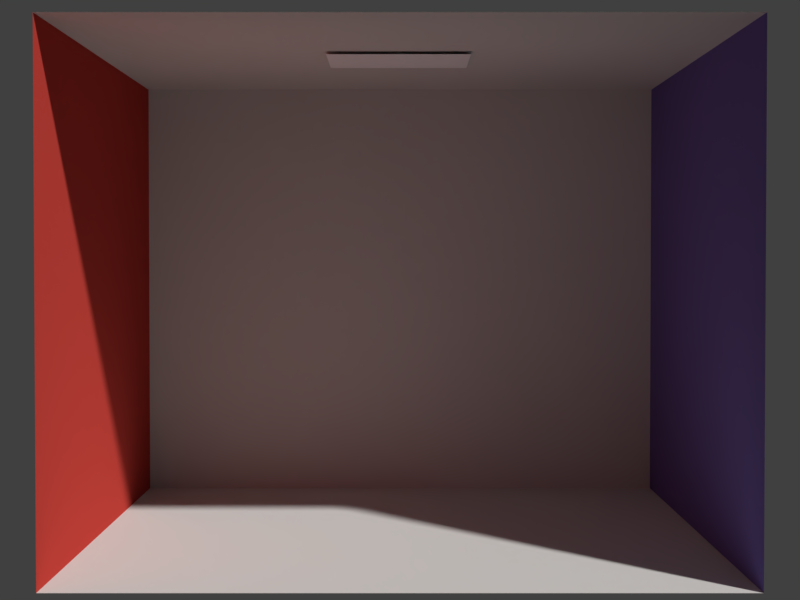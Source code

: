# Source: cbox.blend  (saved by Blender 2.79.0; exported with 4.5.12 LTS)
import bpy
from mathutils import Matrix  # noqa: F401  (used for matrix-valued properties, if any)

bpy.ops.wm.read_factory_settings(use_empty=True)
scene = bpy.context.scene
scene.name = 'Scene'

# ---- collections
col_collection_1 = bpy.data.collections.new('Collection 1'); scene.collection.children.link(col_collection_1)

# ---- materials (node trees are filled in below, after node groups)
mat_glass = bpy.data.materials.new('glass')
mat_glass.alpha_threshold = 0.0
mat_glass.use_transparent_shadow = False
mat_glass.roughness = 0.5
mat_glass.specular_intensity = 0.0
mat_mirror = bpy.data.materials.new('mirror')
mat_mirror.alpha_threshold = 0.0
mat_mirror.use_transparent_shadow = False
mat_mirror.roughness = 0.5
mat_mirror.specular_intensity = 0.0
mat_wall_blue = bpy.data.materials.new('wall_blue')
mat_wall_blue.alpha_threshold = 0.0
mat_wall_blue.use_transparent_shadow = False
mat_wall_blue.diffuse_color = (0.161, 0.133, 0.427, 1.0)
mat_wall_blue.roughness = 0.5
mat_wall_blue.specular_intensity = 0.0
mat_wall_red = bpy.data.materials.new('wall_red')
mat_wall_red.alpha_threshold = 0.0
mat_wall_red.use_transparent_shadow = False
mat_wall_red.diffuse_color = (0.63, 0.065, 0.05, 1.0)
mat_wall_red.roughness = 0.5
mat_wall_red.specular_intensity = 0.0
mat_light = bpy.data.materials.new('light')
mat_light.alpha_threshold = 0.0
mat_light.use_transparent_shadow = False
mat_light.diffuse_color = (1.0, 1.0, 1.0, 1.0)
mat_light.roughness = 0.5
mat_light.specular_intensity = 0.0
mat_wall_gray = bpy.data.materials.new('wall_gray')
mat_wall_gray.alpha_threshold = 0.0
mat_wall_gray.use_transparent_shadow = False
mat_wall_gray.diffuse_color = (0.725, 0.71, 0.68, 1.0)
mat_wall_gray.roughness = 0.5
mat_wall_gray.specular_intensity = 0.0

# ---- material node trees

# ---- world
world_world = bpy.data.worlds.new('World'); scene.world = world_world
world_world.color = (0.05088, 0.05088, 0.05088)
world_world.use_sun_shadow = False
world_world.sun_shadow_jitter_overblur = 0.0
world_world.cycles.sampling_method = 'MANUAL'

# ---- cameras
cam_camera = bpy.data.cameras.new('Camera')
cam_camera.clip_end = 100.0
cam_camera.lens = 64.69
cam_camera.sensor_width = 32.0
cam_camera.sensor_height = 18.0
cam_camera.display_size = 2.0
cam_camera.lens_unit = 'FOV'
cam_camera.dof.focus_distance = 0.0
cam_camera.dof.aperture_fstop = 128.0
cam_camera.dof.aperture_blades = 6

# ---- meshes
me_rightwall = bpy.data.meshes.new('rightWall')
me_rightwall.from_pydata([(1.0, 1.59, 0.99), (1.0, 1.59, -1.04), (1.0, 0.0, -1.04), (1.0, 0.0, 0.99)], [], [(3, 0, 1, 2)])
me_rightwall.polygons.foreach_set('use_smooth', [True] * 1)
_k = set([(0, 1), (0, 3), (1, 2), (2, 3)])
me_rightwall.attributes.new('sharp_edge', 'BOOLEAN', 'EDGE').data.foreach_set('value', [ (min(e.vertices), max(e.vertices)) in _k for e in me_rightwall.edges])
_uv = me_rightwall.uv_layers.new(name='UVMap')
_uv.uv.foreach_set('vector', [0.0, 1.0, 0.0, 1.0, 0.0, 1.0, 0.0, 1.0])
me_rightwall.materials.append(mat_wall_blue)
me_rightwall.use_remesh_preserve_volume = False
me_rightwall.use_remesh_preserve_attributes = False
me_rightwall.use_mirror_vertex_groups = False
me_rightwall.update()
me_leftwall = bpy.data.meshes.new('leftWall')
me_leftwall.from_pydata([(-1.0, 1.59, -1.04), (-1.0, 1.59, 0.99), (-1.0, 0.0, 0.99), (-1.0, 0.0, -1.04)], [], [(3, 0, 1, 2)])
me_leftwall.polygons.foreach_set('use_smooth', [True] * 1)
_k = set([(0, 1), (0, 3), (1, 2), (2, 3)])
me_leftwall.attributes.new('sharp_edge', 'BOOLEAN', 'EDGE').data.foreach_set('value', [ (min(e.vertices), max(e.vertices)) in _k for e in me_leftwall.edges])
_uv = me_leftwall.uv_layers.new(name='UVMap')
_uv.uv.foreach_set('vector', [0.0, 1.0, 0.0, 1.0, 0.0, 1.0, 0.0, 1.0])
me_leftwall.materials.append(mat_wall_red)
me_leftwall.use_remesh_preserve_volume = False
me_leftwall.use_remesh_preserve_attributes = False
me_leftwall.use_mirror_vertex_groups = False
me_leftwall.update()
me_light = bpy.data.meshes.new('light')
me_light.from_pydata([(0.23, 1.58, -0.22), (0.23, 1.58, 0.16), (-0.24, 1.58, 0.16), (-0.24, 1.58, -0.22)], [], [(3, 0, 1, 2)])
me_light.polygons.foreach_set('use_smooth', [True] * 1)
_k = set([(0, 1), (0, 3), (1, 2), (2, 3)])
me_light.attributes.new('sharp_edge', 'BOOLEAN', 'EDGE').data.foreach_set('value', [ (min(e.vertices), max(e.vertices)) in _k for e in me_light.edges])
_uv = me_light.uv_layers.new(name='UVMap')
_uv.uv.foreach_set('vector', [0.0, 1.0, 0.0, 1.0, 0.0, 1.0, 0.0, 1.0])
me_light.materials.append(mat_light)
me_light.use_remesh_preserve_volume = False
me_light.use_remesh_preserve_attributes = False
me_light.use_mirror_vertex_groups = False
me_light.update()
me_backwall = bpy.data.meshes.new('backWall')
me_backwall.from_pydata([(1.0, 1.59, -1.04), (-1.0, 1.59, -1.04), (-1.0, 0.0, -1.04), (1.0, 0.0, -1.04)], [], [(3, 0, 1, 2)])
me_backwall.polygons.foreach_set('use_smooth', [True] * 1)
_k = set([(0, 1), (0, 3), (1, 2), (2, 3)])
me_backwall.attributes.new('sharp_edge', 'BOOLEAN', 'EDGE').data.foreach_set('value', [ (min(e.vertices), max(e.vertices)) in _k for e in me_backwall.edges])
_uv = me_backwall.uv_layers.new(name='UVMap')
_uv.uv.foreach_set('vector', [0.0, 1.0, 0.0, 1.0, 0.0, 1.0, 0.0, 1.0])
me_backwall.materials.append(mat_wall_gray)
me_backwall.use_remesh_preserve_volume = False
me_backwall.use_remesh_preserve_attributes = False
me_backwall.use_mirror_vertex_groups = False
me_backwall.update()
me_floor = bpy.data.meshes.new('floor')
me_floor.from_pydata([(1.0, 0.0, -1.04), (-1.0, 0.0, -1.04), (-1.0, 0.0, 0.99), (1.0, 0.0, 0.99)], [], [(3, 0, 1, 2)])
me_floor.polygons.foreach_set('use_smooth', [True] * 1)
_k = set([(0, 1), (0, 3), (1, 2), (2, 3)])
me_floor.attributes.new('sharp_edge', 'BOOLEAN', 'EDGE').data.foreach_set('value', [ (min(e.vertices), max(e.vertices)) in _k for e in me_floor.edges])
_uv = me_floor.uv_layers.new(name='UVMap')
_uv.uv.foreach_set('vector', [0.0, 1.0, 0.0, 1.0, 0.0, 1.0, 0.0, 1.0])
me_floor.materials.append(mat_wall_gray)
me_floor.use_remesh_preserve_volume = False
me_floor.use_remesh_preserve_attributes = False
me_floor.use_mirror_vertex_groups = False
me_floor.update()
me_ceiling = bpy.data.meshes.new('ceiling')
me_ceiling.from_pydata([(1.0, 1.59, -1.04), (1.0, 1.59, 0.99), (-1.0, 1.59, 0.99), (-1.0, 1.59, -1.04)], [], [(3, 0, 1, 2)])
me_ceiling.polygons.foreach_set('use_smooth', [True] * 1)
_k = set([(0, 1), (0, 3), (1, 2), (2, 3)])
me_ceiling.attributes.new('sharp_edge', 'BOOLEAN', 'EDGE').data.foreach_set('value', [ (min(e.vertices), max(e.vertices)) in _k for e in me_ceiling.edges])
_uv = me_ceiling.uv_layers.new(name='UVMap')
_uv.uv.foreach_set('vector', [0.0, 1.0, 0.0, 1.0, 0.0, 1.0, 0.0, 1.0])
me_ceiling.materials.append(mat_wall_gray)
me_ceiling.use_remesh_preserve_volume = False
me_ceiling.use_remesh_preserve_attributes = False
me_ceiling.use_mirror_vertex_groups = False
me_ceiling.update()

# ---- curves / text
cu_surfsphere_002 = bpy.data.curves.new('SurfSphere.002', 'CURVE')
cu_surfsphere_002.dimensions = '3D'
_sp = cu_surfsphere_002.splines.new('NURBS'); _sp.points.add(39)
_sp.points.foreach_set('co', [0.0, 0.0, -0.3263, 1.0, -0.3263, 0.0, -0.3263, 0.7071, -0.3263, 0.0, 0.0, 1.0, -0.3263, 0.0, 0.3263, 0.7071, 0.0, 0.0, 0.3263, 1.0, 0.0, 0.0, -0.3263, 0.3536, -0.3263, -0.3263, -0.3263, 0.25, -0.3263, -0.3263, 0.0, 0.3536, -0.3263, -0.3263, 0.3263, 0.25, 0.0, 0.0, 0.3263, 0.3536, 0.0, 0.0, -0.3263, 1.0, 0.0, -0.3263, -0.3263, 0.7071, 0.0, -0.3263, 0.0, 1.0, 0.0, -0.3263, 0.3263, 0.7071, 0.0, 0.0, 0.3263, 1.0, 0.0, 0.0, -0.3263, 0.3536, 0.3263, -0.3263, -0.3263, 0.25, 0.3263, -0.3263, 0.0, 0.3536, 0.3263, -0.3263, 0.3263, 0.25, 0.0, 0.0, 0.3263, 0.3536, 0.0, 0.0, -0.3263, 1.0, 0.3263, 0.0, -0.3263, 0.7071, 0.3263, 0.0, 0.0, 1.0, 0.3263, 0.0, 0.3263, 0.7071, 0.0, 0.0, 0.3263, 1.0, 0.0, 0.0, -0.3263, 0.3536, 0.3263, 0.3263, -0.3263, 0.25, 0.3263, 0.3263, 0.0, 0.3536, 0.3263, 0.3263, 0.3263, 0.25, 0.0, 0.0, 0.3263, 0.3536, 0.0, 0.0, -0.3263, 1.0, 0.0, 0.3263, -0.3263, 0.7071, 0.0, 0.3263, 0.0, 1.0, 0.0, 0.3263, 0.3263, 0.7071, 0.0, 0.0, 0.3263, 1.0, 0.0, 0.0, -0.3263, 0.3536, -0.3263, 0.3263, -0.3263, 0.25, -0.3263, 0.3263, 0.0, 0.3536, -0.3263, 0.3263, 0.3263, 0.25, 0.0, 0.0, 0.3263, 0.3536])
_sp.points.foreach_set('radius', [0.0, 0.0, 0.0, 0.0, 0.0, 0.0, 0.0, 0.0, 0.0, 0.0, 0.0, 0.0, 0.0, 0.0, 0.0, 0.0, 0.0, 0.0, 0.0, 0.0, 0.0, 0.0, 0.0, 0.0, 0.0, 0.0, 0.0, 0.0, 0.0, 0.0, 0.0, 0.0, 0.0, 0.0, 0.0, 0.0, 0.0, 0.0, 0.0, 0.0])
_sp.order_u = 3
_sp.resolution_u = 4
_sp.resolution_v = 4
_sp.use_cyclic_v = True
_sp.use_endpoint_u = True
_sp.use_bezier_u = True
cu_surfsphere_002.materials.append(mat_glass)
cu_surfsphere_002.use_path_clamp = True
cu_surfsphere_002.bevel_resolution = 0
cu_surfsphere_002.resolution_u = 4
cu_surfsphere_002.resolution_v = 4
cu_surfsphere_002.fill_mode = 'HALF'
cu_surfsphere_001 = bpy.data.curves.new('SurfSphere.001', 'CURVE')
cu_surfsphere_001.dimensions = '3D'
_sp = cu_surfsphere_001.splines.new('NURBS'); _sp.points.add(39)
_sp.points.foreach_set('co', [0.0, 0.0, -0.3263, 1.0, -0.3263, 0.0, -0.3263, 0.7071, -0.3263, 0.0, 0.0, 1.0, -0.3263, 0.0, 0.3263, 0.7071, 0.0, 0.0, 0.3263, 1.0, 0.0, 0.0, -0.3263, 0.3536, -0.3263, -0.3263, -0.3263, 0.25, -0.3263, -0.3263, 0.0, 0.3536, -0.3263, -0.3263, 0.3263, 0.25, 0.0, 0.0, 0.3263, 0.3536, 0.0, 0.0, -0.3263, 1.0, 0.0, -0.3263, -0.3263, 0.7071, 0.0, -0.3263, 0.0, 1.0, 0.0, -0.3263, 0.3263, 0.7071, 0.0, 0.0, 0.3263, 1.0, 0.0, 0.0, -0.3263, 0.3536, 0.3263, -0.3263, -0.3263, 0.25, 0.3263, -0.3263, 0.0, 0.3536, 0.3263, -0.3263, 0.3263, 0.25, 0.0, 0.0, 0.3263, 0.3536, 0.0, 0.0, -0.3263, 1.0, 0.3263, 0.0, -0.3263, 0.7071, 0.3263, 0.0, 0.0, 1.0, 0.3263, 0.0, 0.3263, 0.7071, 0.0, 0.0, 0.3263, 1.0, 0.0, 0.0, -0.3263, 0.3536, 0.3263, 0.3263, -0.3263, 0.25, 0.3263, 0.3263, 0.0, 0.3536, 0.3263, 0.3263, 0.3263, 0.25, 0.0, 0.0, 0.3263, 0.3536, 0.0, 0.0, -0.3263, 1.0, 0.0, 0.3263, -0.3263, 0.7071, 0.0, 0.3263, 0.0, 1.0, 0.0, 0.3263, 0.3263, 0.7071, 0.0, 0.0, 0.3263, 1.0, 0.0, 0.0, -0.3263, 0.3536, -0.3263, 0.3263, -0.3263, 0.25, -0.3263, 0.3263, 0.0, 0.3536, -0.3263, 0.3263, 0.3263, 0.25, 0.0, 0.0, 0.3263, 0.3536])
_sp.points.foreach_set('radius', [0.0, 0.0, 0.0, 0.0, 0.0, 0.0, 0.0, 0.0, 0.0, 0.0, 0.0, 0.0, 0.0, 0.0, 0.0, 0.0, 0.0, 0.0, 0.0, 0.0, 0.0, 0.0, 0.0, 0.0, 0.0, 0.0, 0.0, 0.0, 0.0, 0.0, 0.0, 0.0, 0.0, 0.0, 0.0, 0.0, 0.0, 0.0, 0.0, 0.0])
_sp.order_u = 3
_sp.resolution_u = 4
_sp.resolution_v = 4
_sp.use_cyclic_v = True
_sp.use_endpoint_u = True
_sp.use_bezier_u = True
cu_surfsphere_001.materials.append(mat_mirror)
cu_surfsphere_001.use_path_clamp = True
cu_surfsphere_001.bevel_resolution = 0
cu_surfsphere_001.resolution_u = 4
cu_surfsphere_001.resolution_v = 4
cu_surfsphere_001.fill_mode = 'HALF'

# ---- objects
ob_camera = bpy.data.objects.new('Camera', cam_camera)
ob_glass = bpy.data.objects.new('glass', cu_surfsphere_002)
ob_mirror = bpy.data.objects.new('mirror', cu_surfsphere_001)
ob_rightwall = bpy.data.objects.new('rightWall', me_rightwall)
ob_leftwall = bpy.data.objects.new('leftWall', me_leftwall)
ob_light = bpy.data.objects.new('light', me_light)
ob_backwall = bpy.data.objects.new('backWall', me_backwall)
ob_floor = bpy.data.objects.new('floor', me_floor)
ob_ceiling = bpy.data.objects.new('ceiling', me_ceiling)

# ---- transforms, parenting, visibility, modifiers, constraints
ob_camera.location = (0.0, -5.412, 0.9198)
ob_camera.rotation_mode = 'AXIS_ANGLE'
ob_camera.rotation_axis_angle = (1.545, 1.0, 0.0, 0.0)
ob_camera.lineart.crease_threshold = 0.0
ob_glass.location = (0.4458, -0.3767, 0.3321)
ob_glass.empty_image_offset = (0.0, 0.0)
ob_glass.lineart.crease_threshold = 0.0
ob_mirror.location = (-0.4214, 0.28, 0.3321)
ob_mirror.empty_image_offset = (0.0, 0.0)
ob_mirror.lineart.crease_threshold = 0.0
ob_rightwall.location = (0.0, 0.0, 0.0)
ob_rightwall.rotation_euler = (1.571, -0.0, 0.0)
ob_rightwall.lineart.crease_threshold = 0.0
ob_leftwall.location = (0.0, 0.0, 0.0)
ob_leftwall.rotation_euler = (1.571, -0.0, 0.0)
ob_leftwall.lineart.crease_threshold = 0.0
ob_light.location = (0.0, 0.0, 0.0)
ob_light.rotation_euler = (1.571, -0.0, 0.0)
ob_light.lineart.crease_threshold = 0.0
ob_backwall.location = (0.0, 0.0, 0.0)
ob_backwall.rotation_euler = (1.571, -0.0, 0.0)
ob_backwall.lineart.crease_threshold = 0.0
ob_floor.location = (0.0, 0.0, 0.0)
ob_floor.rotation_euler = (1.571, -0.0, 0.0)
ob_floor.lineart.crease_threshold = 0.0
ob_ceiling.location = (0.0, 0.0, 0.0)
ob_ceiling.rotation_euler = (1.571, -0.0, 0.0)
ob_ceiling.lineart.crease_threshold = 0.0

# ---- collection membership
col_collection_1.objects.link(ob_camera)
col_collection_1.objects.link(ob_glass)
col_collection_1.objects.link(ob_mirror)
col_collection_1.objects.link(ob_rightwall)
col_collection_1.objects.link(ob_leftwall)
col_collection_1.objects.link(ob_light)
col_collection_1.objects.link(ob_backwall)
col_collection_1.objects.link(ob_floor)
col_collection_1.objects.link(ob_ceiling)

# ---- scene / render settings (as saved in the file)
scene.camera = ob_camera
scene.frame_start = 1; scene.frame_end = 250; scene.frame_set(0)
scene.render.engine = 'BLENDER_EEVEE_NEXT'
scene.render.resolution_x = 800
scene.render.resolution_y = 600
scene.render.resolution_percentage = 50
scene.render.dither_intensity = 0.0
scene.cycles.use_denoising = False
scene.cycles.samples = 128
scene.cycles.sampling_pattern = 'TABULATED_SOBOL'
scene.cycles.use_adaptive_sampling = False
scene.cycles.use_light_tree = False
scene.cycles.blur_glossy = 0.0
scene.cycles.sample_clamp_indirect = 0.0
scene.view_settings.view_transform = 'Standard'
bpy.context.view_layer.update()

# ---- added for rendering (the .blend has no usable light): sun
light_auto_sun = bpy.data.lights.new('AutoSun', 'SUN')
light_auto_sun.energy = 3.0
light_auto_sun.angle = 0.0523599
ob_auto_sun = bpy.data.objects.new('AutoSun', light_auto_sun)
scene.collection.objects.link(ob_auto_sun)
ob_auto_sun.rotation_euler = (0.872665, 0.174533, 0.523599)
bpy.context.view_layer.update()
